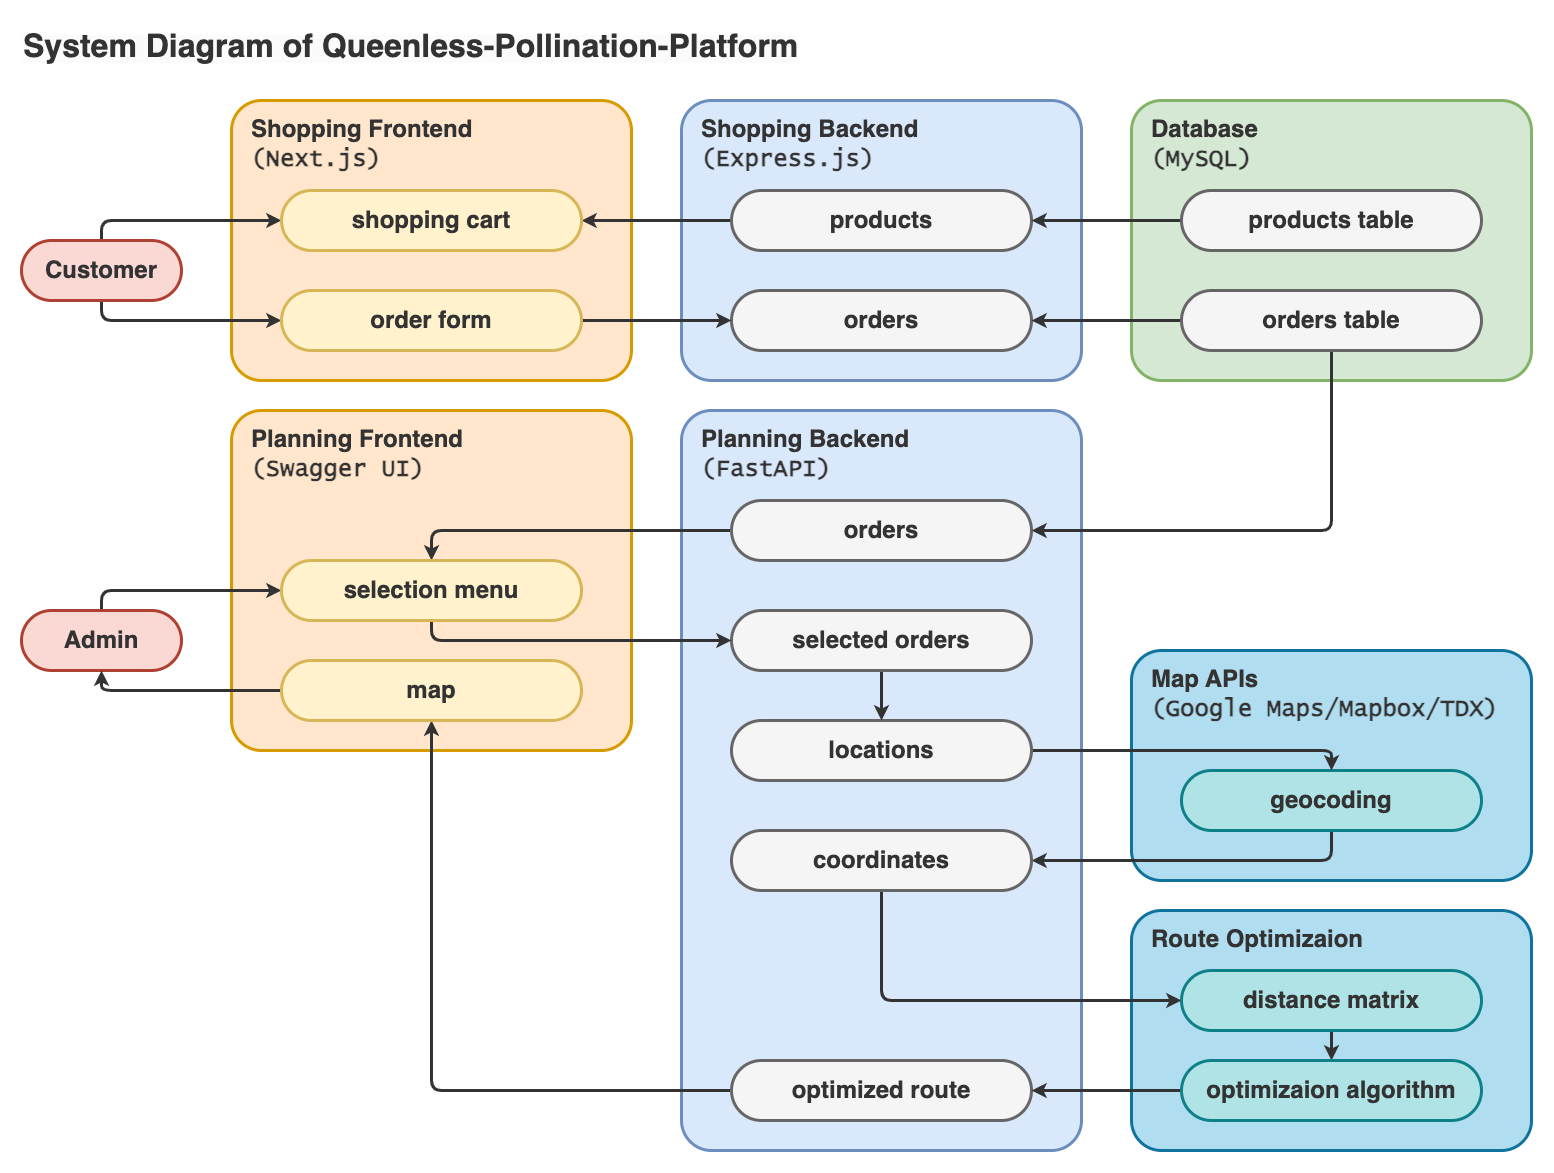

The diagram above was exported from draw.io. Its source (the exported page's mxGraphModel, read from the mxfile embedded in the PNG):
<mxGraphModel dx="2007" dy="1438" grid="1" gridSize="10" guides="1" tooltips="1" connect="1" arrows="1" fold="1" page="1" pageScale="1" pageWidth="1169" pageHeight="827" background="none" math="0" shadow="0">
  <root>
    <mxCell id="0" />
    <mxCell id="1" parent="0" />
    <mxCell id="84" value="&lt;b style=&quot;border-color: var(--border-color); text-align: center;&quot;&gt;Route Optimizaion&lt;/b&gt;" style="rounded=1;whiteSpace=wrap;html=1;fontSize=24;strokeWidth=3;fontStyle=1;align=left;verticalAlign=top;spacing=0;spacingTop=10;spacingLeft=20;fillColor=#b1ddf0;strokeColor=#10739e;container=0;arcSize=60;absoluteArcSize=1;fontColor=#333333;" parent="1" vertex="1">
      <mxGeometry x="1130" y="910" width="400" height="240" as="geometry" />
    </mxCell>
    <mxCell id="5" value="Planning Backend&lt;br&gt;&lt;font face=&quot;Lucida Console&quot;&gt;(FastAPI)&lt;/font&gt;" style="rounded=1;whiteSpace=wrap;html=1;fontFamily=Helvetica;fontSize=24;align=left;strokeColor=#6c8ebf;strokeWidth=3;fillColor=#dae8fc;fontStyle=1;spacing=0;verticalAlign=top;spacingTop=10;spacingLeft=20;arcSize=60;absoluteArcSize=1;fontColor=#333333;" parent="1" vertex="1">
      <mxGeometry x="680" y="410" width="400" height="740" as="geometry" />
    </mxCell>
    <mxCell id="7YzGFbMXf1NB9wTCvdjK-97" value="&lt;span style=&quot;&quot;&gt;Map APIs&lt;br&gt;&lt;/span&gt;&lt;font style=&quot;border-color: var(--border-color);&quot; face=&quot;Lucida Console&quot;&gt;(Google Maps/Mapbox&lt;/font&gt;&lt;span style=&quot;border-color: var(--border-color); font-family: &amp;quot;Lucida Console&amp;quot;;&quot;&gt;/TDX&lt;/span&gt;&lt;font style=&quot;border-color: var(--border-color);&quot; face=&quot;Lucida Console&quot;&gt;)&lt;/font&gt;" style="rounded=1;whiteSpace=wrap;html=1;fontSize=24;strokeWidth=3;fontStyle=1;align=left;verticalAlign=top;spacing=0;spacingTop=10;spacingLeft=20;fillColor=#b1ddf0;strokeColor=#10739e;arcSize=60;absoluteArcSize=1;fontColor=#333333;" parent="1" vertex="1">
      <mxGeometry x="1130" y="650" width="400" height="230" as="geometry" />
    </mxCell>
    <mxCell id="80" style="edgeStyle=orthogonalEdgeStyle;html=1;exitX=0.5;exitY=1;exitDx=0;exitDy=0;entryX=1;entryY=0.5;entryDx=0;entryDy=0;strokeWidth=3;fontColor=#333333;strokeColor=#333333;" parent="1" source="7YzGFbMXf1NB9wTCvdjK-111" target="59" edge="1">
      <mxGeometry relative="1" as="geometry" />
    </mxCell>
    <mxCell id="7YzGFbMXf1NB9wTCvdjK-111" value="&lt;span style=&quot;&quot;&gt;geocoding&lt;/span&gt;" style="rounded=1;whiteSpace=wrap;html=1;fontSize=24;strokeWidth=3;fontStyle=1;spacing=0;spacingTop=0;spacingLeft=0;arcSize=60;absoluteArcSize=1;fillColor=#b0e3e6;strokeColor=#0e8088;fontColor=#333333;" parent="1" vertex="1">
      <mxGeometry x="1180" y="770" width="300" height="60" as="geometry" />
    </mxCell>
    <mxCell id="6" value="&lt;b&gt;Shopping Frontend&lt;br&gt;&lt;/b&gt;&lt;span style=&quot;font-family: &amp;quot;Lucida Console&amp;quot;; font-weight: 700;&quot;&gt;(Next.js)&lt;/span&gt;&lt;b&gt;&lt;br&gt;&lt;/b&gt;" style="rounded=1;whiteSpace=wrap;html=1;fontFamily=Helvetica;fontSize=24;align=left;strokeColor=#d79b00;strokeWidth=3;fillColor=#ffe6cc;verticalAlign=top;labelPosition=center;verticalLabelPosition=middle;spacing=0;spacingTop=10;spacingLeft=20;fontStyle=1;arcSize=60;absoluteArcSize=1;fontColor=#333333;" parent="1" vertex="1">
      <mxGeometry x="230" y="100" width="400" height="280" as="geometry" />
    </mxCell>
    <mxCell id="10" style="edgeStyle=orthogonalEdgeStyle;rounded=0;jumpStyle=none;orthogonalLoop=1;jettySize=auto;elbow=vertical;html=1;exitX=0;exitY=0.5;exitDx=0;exitDy=0;strokeColor=#333333;strokeWidth=3;fontSize=16;fontColor=#333333;startArrow=none;startFill=0;endSize=16;sourcePerimeterSpacing=10;targetPerimeterSpacing=10;fillColor=none;" parent="1" edge="1">
      <mxGeometry relative="1" as="geometry">
        <mxPoint x="530.0000000000002" y="245" as="sourcePoint" />
        <mxPoint x="530.0000000000002" y="245.87912087912082" as="targetPoint" />
      </mxGeometry>
    </mxCell>
    <mxCell id="19" value="&lt;b&gt;Planning Frontend&lt;br&gt;&lt;/b&gt;&lt;span style=&quot;font-family: &amp;quot;Lucida Console&amp;quot;; font-weight: 700;&quot;&gt;(Swagger UI)&lt;/span&gt;&lt;b&gt;&lt;br&gt;&lt;/b&gt;" style="rounded=1;whiteSpace=wrap;html=1;fontFamily=Helvetica;fontSize=24;align=left;strokeColor=#d79b00;strokeWidth=3;fillColor=#ffe6cc;verticalAlign=top;labelPosition=center;verticalLabelPosition=middle;spacing=0;spacingTop=10;spacingLeft=20;fontStyle=1;container=0;arcSize=60;absoluteArcSize=1;fontColor=#333333;" parent="1" vertex="1">
      <mxGeometry x="230" y="410" width="400" height="340" as="geometry" />
    </mxCell>
    <mxCell id="23" style="edgeStyle=orthogonalEdgeStyle;rounded=0;jumpStyle=none;orthogonalLoop=1;jettySize=auto;elbow=vertical;html=1;exitX=0;exitY=0.5;exitDx=0;exitDy=0;strokeColor=#333333;strokeWidth=3;fontSize=16;fontColor=#333333;startArrow=none;startFill=0;endSize=16;sourcePerimeterSpacing=10;targetPerimeterSpacing=10;fillColor=none;" parent="1" edge="1">
      <mxGeometry relative="1" as="geometry">
        <mxPoint x="530.0000000000002" y="705" as="sourcePoint" />
        <mxPoint x="530.0000000000002" y="705.879120879121" as="targetPoint" />
      </mxGeometry>
    </mxCell>
    <mxCell id="26" value="Shopping Backend&lt;br&gt;&lt;span style=&quot;font-family: &amp;quot;Lucida Console&amp;quot;;&quot;&gt;(Express.js&lt;/span&gt;&lt;span style=&quot;font-family: &amp;quot;Lucida Console&amp;quot;;&quot;&gt;)&lt;/span&gt;" style="rounded=1;whiteSpace=wrap;html=1;fontSize=24;strokeWidth=3;fontStyle=1;align=left;verticalAlign=top;spacing=0;spacingTop=10;spacingLeft=20;fillColor=#dae8fc;strokeColor=#6c8ebf;arcSize=60;absoluteArcSize=1;fontColor=#333333;" parent="1" vertex="1">
      <mxGeometry x="680" y="100" width="400" height="280" as="geometry" />
    </mxCell>
    <mxCell id="28" value="&lt;span style=&quot;font-family: Helvetica; font-style: normal; font-variant-ligatures: normal; font-variant-caps: normal; font-weight: 700; letter-spacing: normal; orphans: 2; text-align: left; text-indent: 0px; text-transform: none; widows: 2; word-spacing: 0px; -webkit-text-stroke-width: 0px; background-color: rgb(251, 251, 251); text-decoration-thickness: initial; text-decoration-style: initial; text-decoration-color: initial; float: none; display: inline !important;&quot;&gt;&lt;font style=&quot;font-size: 32px;&quot;&gt;System Diagram of Queenless-Pollination-Platform&lt;/font&gt;&lt;br style=&quot;font-size: 24px;&quot;&gt;&lt;/span&gt;" style="text;whiteSpace=wrap;html=1;arcSize=60;absoluteArcSize=1;fontSize=24;fontColor=#333333;" parent="1" vertex="1">
      <mxGeometry x="20" y="20" width="830" height="50" as="geometry" />
    </mxCell>
    <mxCell id="29" value="Database&lt;br&gt;&lt;font face=&quot;Lucida Console&quot;&gt;(MySQL)&lt;/font&gt;" style="rounded=1;whiteSpace=wrap;html=1;fontFamily=Helvetica;fontSize=24;align=left;strokeColor=#82b366;strokeWidth=3;fillColor=#d5e8d4;fontStyle=1;spacing=0;verticalAlign=top;spacingTop=10;spacingLeft=20;arcSize=60;absoluteArcSize=1;fontColor=#333333;" parent="1" vertex="1">
      <mxGeometry x="1130" y="100" width="400" height="280" as="geometry" />
    </mxCell>
    <mxCell id="35" value="orders" style="rounded=1;whiteSpace=wrap;html=1;fontSize=24;strokeWidth=3;fontStyle=1;spacing=0;spacingTop=0;spacingLeft=0;fillColor=#f5f5f5;strokeColor=#666666;fontColor=#333333;arcSize=60;absoluteArcSize=1;" parent="1" vertex="1">
      <mxGeometry x="730" y="290" width="300" height="60" as="geometry" />
    </mxCell>
    <mxCell id="46" style="edgeStyle=orthogonalEdgeStyle;html=1;exitX=0;exitY=0.5;exitDx=0;exitDy=0;strokeWidth=3;fontColor=#333333;strokeColor=#333333;" parent="1" source="32" target="45" edge="1">
      <mxGeometry relative="1" as="geometry" />
    </mxCell>
    <mxCell id="32" value="products" style="rounded=1;whiteSpace=wrap;html=1;fontSize=24;fillColor=#f5f5f5;strokeColor=#666666;strokeWidth=3;fontStyle=1;spacing=0;spacingTop=0;spacingLeft=0;fontColor=#333333;arcSize=60;absoluteArcSize=1;" parent="1" vertex="1">
      <mxGeometry x="730" y="190" width="300" height="60" as="geometry" />
    </mxCell>
    <mxCell id="94" style="edgeStyle=orthogonalEdgeStyle;html=1;exitX=0.5;exitY=0;exitDx=0;exitDy=0;entryX=0;entryY=0.5;entryDx=0;entryDy=0;fontColor=#333333;strokeWidth=3;strokeColor=#333333;" edge="1" parent="1" source="48" target="45">
      <mxGeometry relative="1" as="geometry" />
    </mxCell>
    <mxCell id="95" style="edgeStyle=orthogonalEdgeStyle;html=1;exitX=0.5;exitY=1;exitDx=0;exitDy=0;entryX=0;entryY=0.5;entryDx=0;entryDy=0;fontColor=#333333;strokeWidth=3;strokeColor=#333333;" edge="1" parent="1" source="48" target="51">
      <mxGeometry relative="1" as="geometry">
        <mxPoint x="100" y="310" as="sourcePoint" />
      </mxGeometry>
    </mxCell>
    <mxCell id="48" value="&lt;span style=&quot;&quot;&gt;Customer&lt;/span&gt;" style="rounded=1;whiteSpace=wrap;html=1;fontSize=24;fillColor=#fad9d5;strokeColor=#ae4132;strokeWidth=3;fontStyle=1;spacing=0;spacingTop=0;spacingLeft=0;arcSize=60;absoluteArcSize=1;fontColor=#333333;" parent="1" vertex="1">
      <mxGeometry x="20" y="240" width="160" height="60" as="geometry" />
    </mxCell>
    <mxCell id="92" style="edgeStyle=orthogonalEdgeStyle;html=1;exitX=0.5;exitY=0;exitDx=0;exitDy=0;entryX=0;entryY=0.5;entryDx=0;entryDy=0;fontColor=#333333;strokeWidth=3;strokeColor=#333333;" edge="1" parent="1" source="49" target="71">
      <mxGeometry relative="1" as="geometry" />
    </mxCell>
    <mxCell id="49" value="&lt;span style=&quot;&quot;&gt;Admin&lt;/span&gt;" style="rounded=1;whiteSpace=wrap;html=1;fontSize=24;fillColor=#fad9d5;strokeColor=#ae4132;strokeWidth=3;fontStyle=1;spacing=0;spacingTop=0;spacingLeft=0;arcSize=60;absoluteArcSize=1;fontColor=#333333;" parent="1" vertex="1">
      <mxGeometry x="20" y="610" width="160" height="60" as="geometry" />
    </mxCell>
    <mxCell id="52" style="edgeStyle=orthogonalEdgeStyle;html=1;exitX=1;exitY=0.5;exitDx=0;exitDy=0;entryX=0;entryY=0.5;entryDx=0;entryDy=0;strokeWidth=3;fontColor=#333333;strokeColor=#333333;" parent="1" source="51" target="35" edge="1">
      <mxGeometry relative="1" as="geometry" />
    </mxCell>
    <mxCell id="51" value="&lt;span style=&quot;&quot;&gt;order form&lt;/span&gt;" style="rounded=1;whiteSpace=wrap;html=1;fontSize=24;fillColor=#fff2cc;strokeColor=#d6b656;strokeWidth=3;fontStyle=1;spacing=0;spacingTop=0;spacingLeft=0;arcSize=60;absoluteArcSize=1;fontColor=#333333;" parent="1" vertex="1">
      <mxGeometry x="280" y="290" width="300" height="60" as="geometry" />
    </mxCell>
    <mxCell id="45" value="&lt;span style=&quot;&quot;&gt;shopping cart&lt;/span&gt;" style="rounded=1;whiteSpace=wrap;html=1;fontSize=24;fillColor=#fff2cc;strokeColor=#d6b656;strokeWidth=3;fontStyle=1;spacing=0;spacingTop=0;spacingLeft=0;arcSize=60;absoluteArcSize=1;fontColor=#333333;" parent="1" vertex="1">
      <mxGeometry x="280" y="190" width="300" height="60" as="geometry" />
    </mxCell>
    <mxCell id="57" style="edgeStyle=orthogonalEdgeStyle;html=1;exitX=1;exitY=0.5;exitDx=0;exitDy=0;entryX=0.5;entryY=0;entryDx=0;entryDy=0;strokeWidth=3;fontColor=#333333;strokeColor=#333333;" parent="1" source="55" target="7YzGFbMXf1NB9wTCvdjK-111" edge="1">
      <mxGeometry relative="1" as="geometry" />
    </mxCell>
    <mxCell id="55" value="locations" style="rounded=1;whiteSpace=wrap;html=1;fontSize=24;strokeWidth=3;fontStyle=1;spacing=0;spacingTop=0;spacingLeft=0;fillColor=#f5f5f5;strokeColor=#666666;fontColor=#333333;arcSize=60;absoluteArcSize=1;" parent="1" vertex="1">
      <mxGeometry x="730" y="720" width="300" height="60" as="geometry" />
    </mxCell>
    <mxCell id="88" style="edgeStyle=orthogonalEdgeStyle;html=1;exitX=0.5;exitY=1;exitDx=0;exitDy=0;entryX=0;entryY=0.5;entryDx=0;entryDy=0;strokeWidth=3;fontColor=#333333;strokeColor=#333333;" parent="1" source="59" target="61" edge="1">
      <mxGeometry relative="1" as="geometry" />
    </mxCell>
    <mxCell id="59" value="&lt;span style=&quot;&quot;&gt;coordinates&lt;/span&gt;" style="rounded=1;whiteSpace=wrap;html=1;fontSize=24;fillColor=#f5f5f5;strokeColor=#666666;strokeWidth=3;fontStyle=1;spacing=0;spacingTop=0;spacingLeft=0;fontColor=#333333;arcSize=60;absoluteArcSize=1;" parent="1" vertex="1">
      <mxGeometry x="730" y="830" width="300" height="60" as="geometry" />
    </mxCell>
    <mxCell id="86" style="edgeStyle=orthogonalEdgeStyle;html=1;exitX=0.5;exitY=1;exitDx=0;exitDy=0;entryX=0.5;entryY=0;entryDx=0;entryDy=0;strokeWidth=3;fontColor=#333333;strokeColor=#333333;" parent="1" source="61" target="85" edge="1">
      <mxGeometry relative="1" as="geometry" />
    </mxCell>
    <mxCell id="61" value="&lt;b&gt;distance matrix&lt;br&gt;&lt;/b&gt;" style="rounded=1;whiteSpace=wrap;html=1;fontSize=24;strokeWidth=3;align=center;verticalAlign=middle;fontStyle=1;spacing=0;spacingTop=0;spacingLeft=0;arcSize=60;absoluteArcSize=1;fillColor=#b0e3e6;strokeColor=#0e8088;fontColor=#333333;" parent="1" vertex="1">
      <mxGeometry x="1180" y="970" width="300" height="60" as="geometry" />
    </mxCell>
    <mxCell id="67" style="edgeStyle=orthogonalEdgeStyle;html=1;exitX=0;exitY=0.5;exitDx=0;exitDy=0;strokeWidth=3;fontColor=#333333;strokeColor=#333333;" parent="1" source="65" target="32" edge="1">
      <mxGeometry relative="1" as="geometry" />
    </mxCell>
    <mxCell id="65" value="products table" style="rounded=1;whiteSpace=wrap;html=1;fontSize=24;fillColor=#f5f5f5;strokeColor=#666666;strokeWidth=3;fontStyle=1;spacing=0;spacingTop=0;spacingLeft=0;fontColor=#333333;arcSize=60;absoluteArcSize=1;" parent="1" vertex="1">
      <mxGeometry x="1180" y="190" width="300" height="60" as="geometry" />
    </mxCell>
    <mxCell id="68" style="edgeStyle=orthogonalEdgeStyle;html=1;exitX=0;exitY=0.5;exitDx=0;exitDy=0;strokeWidth=3;fontColor=#333333;strokeColor=#333333;" parent="1" source="66" target="35" edge="1">
      <mxGeometry relative="1" as="geometry" />
    </mxCell>
    <mxCell id="70" style="edgeStyle=orthogonalEdgeStyle;html=1;exitX=0.5;exitY=1;exitDx=0;exitDy=0;entryX=1;entryY=0.5;entryDx=0;entryDy=0;strokeWidth=3;fontColor=#333333;strokeColor=#333333;" parent="1" source="66" target="69" edge="1">
      <mxGeometry relative="1" as="geometry" />
    </mxCell>
    <mxCell id="66" value="orders table" style="rounded=1;whiteSpace=wrap;html=1;fontSize=24;strokeWidth=3;fontStyle=1;spacing=0;spacingTop=0;spacingLeft=0;fillColor=#f5f5f5;strokeColor=#666666;fontColor=#333333;arcSize=60;absoluteArcSize=1;" parent="1" vertex="1">
      <mxGeometry x="1180" y="290" width="300" height="60" as="geometry" />
    </mxCell>
    <mxCell id="78" style="edgeStyle=orthogonalEdgeStyle;html=1;exitX=0;exitY=0.5;exitDx=0;exitDy=0;entryX=0.5;entryY=0;entryDx=0;entryDy=0;strokeWidth=3;fontColor=#333333;strokeColor=#333333;" parent="1" source="69" target="71" edge="1">
      <mxGeometry relative="1" as="geometry" />
    </mxCell>
    <mxCell id="69" value="orders" style="rounded=1;whiteSpace=wrap;html=1;fontSize=24;strokeWidth=3;fontStyle=1;spacing=0;spacingTop=0;spacingLeft=0;fillColor=#f5f5f5;strokeColor=#666666;fontColor=#333333;arcSize=60;absoluteArcSize=1;" parent="1" vertex="1">
      <mxGeometry x="730" y="500" width="300" height="60" as="geometry" />
    </mxCell>
    <mxCell id="89" style="edgeStyle=orthogonalEdgeStyle;html=1;exitX=0.5;exitY=1;exitDx=0;exitDy=0;entryX=0.5;entryY=0;entryDx=0;entryDy=0;strokeWidth=3;fontColor=#333333;strokeColor=#333333;" parent="1" source="73" target="55" edge="1">
      <mxGeometry relative="1" as="geometry" />
    </mxCell>
    <mxCell id="73" value="selected orders" style="rounded=1;whiteSpace=wrap;html=1;fontSize=24;strokeWidth=3;fontStyle=1;spacing=0;spacingTop=0;spacingLeft=0;fillColor=#f5f5f5;strokeColor=#666666;fontColor=#333333;arcSize=60;absoluteArcSize=1;" parent="1" vertex="1">
      <mxGeometry x="730" y="610" width="300" height="60" as="geometry" />
    </mxCell>
    <mxCell id="77" style="edgeStyle=orthogonalEdgeStyle;html=1;exitX=0;exitY=0.5;exitDx=0;exitDy=0;entryX=0.5;entryY=1;entryDx=0;entryDy=0;strokeWidth=3;fontColor=#333333;strokeColor=#333333;" parent="1" source="76" target="7YzGFbMXf1NB9wTCvdjK-108" edge="1">
      <mxGeometry relative="1" as="geometry" />
    </mxCell>
    <mxCell id="76" value="&lt;span style=&quot;&quot;&gt;optimized route&lt;/span&gt;" style="rounded=1;whiteSpace=wrap;html=1;fontSize=24;fillColor=#f5f5f5;strokeColor=#666666;strokeWidth=3;fontStyle=1;spacing=0;spacingTop=0;spacingLeft=0;fontColor=#333333;arcSize=60;absoluteArcSize=1;" parent="1" vertex="1">
      <mxGeometry x="730" y="1060" width="300" height="60" as="geometry" />
    </mxCell>
    <mxCell id="79" style="edgeStyle=orthogonalEdgeStyle;html=1;exitX=0.5;exitY=1;exitDx=0;exitDy=0;entryX=0;entryY=0.5;entryDx=0;entryDy=0;strokeWidth=3;fontColor=#333333;strokeColor=#333333;" parent="1" source="71" target="73" edge="1">
      <mxGeometry relative="1" as="geometry" />
    </mxCell>
    <mxCell id="91" style="edgeStyle=orthogonalEdgeStyle;html=1;exitX=0;exitY=0.5;exitDx=0;exitDy=0;entryX=1;entryY=0.5;entryDx=0;entryDy=0;strokeWidth=3;fontColor=#333333;strokeColor=#333333;" parent="1" source="85" target="76" edge="1">
      <mxGeometry relative="1" as="geometry" />
    </mxCell>
    <mxCell id="85" value="&lt;b style=&quot;border-color: var(--border-color);&quot;&gt;optimizaion&amp;nbsp;&lt;/b&gt;&lt;b&gt;algorithm&lt;br&gt;&lt;/b&gt;" style="rounded=1;whiteSpace=wrap;html=1;fontSize=24;strokeWidth=3;align=center;verticalAlign=middle;fontStyle=1;spacing=0;spacingTop=0;spacingLeft=0;arcSize=60;absoluteArcSize=1;fillColor=#b0e3e6;strokeColor=#0e8088;fontColor=#333333;" parent="1" vertex="1">
      <mxGeometry x="1180" y="1060" width="300" height="60" as="geometry" />
    </mxCell>
    <mxCell id="93" style="edgeStyle=orthogonalEdgeStyle;html=1;exitX=0;exitY=0.5;exitDx=0;exitDy=0;entryX=0.5;entryY=1;entryDx=0;entryDy=0;fontColor=#333333;strokeWidth=3;strokeColor=#333333;" edge="1" parent="1" source="7YzGFbMXf1NB9wTCvdjK-108" target="49">
      <mxGeometry relative="1" as="geometry" />
    </mxCell>
    <mxCell id="7YzGFbMXf1NB9wTCvdjK-108" value="&lt;b&gt;map&lt;br&gt;&lt;/b&gt;" style="rounded=1;whiteSpace=wrap;html=1;fontSize=24;fillColor=#fff2cc;strokeColor=#d6b656;strokeWidth=3;align=center;verticalAlign=middle;fontStyle=1;spacing=0;spacingTop=0;spacingLeft=0;arcSize=60;absoluteArcSize=1;fontColor=#333333;" parent="1" vertex="1">
      <mxGeometry x="280" y="660" width="300" height="60" as="geometry" />
    </mxCell>
    <mxCell id="71" value="&lt;span style=&quot;&quot;&gt;selection menu&lt;/span&gt;" style="rounded=1;whiteSpace=wrap;html=1;fontSize=24;fillColor=#fff2cc;strokeColor=#d6b656;strokeWidth=3;fontStyle=1;spacing=0;spacingTop=0;spacingLeft=0;arcSize=60;absoluteArcSize=1;fontColor=#333333;" parent="1" vertex="1">
      <mxGeometry x="280" y="560" width="300" height="60" as="geometry" />
    </mxCell>
  </root>
</mxGraphModel>